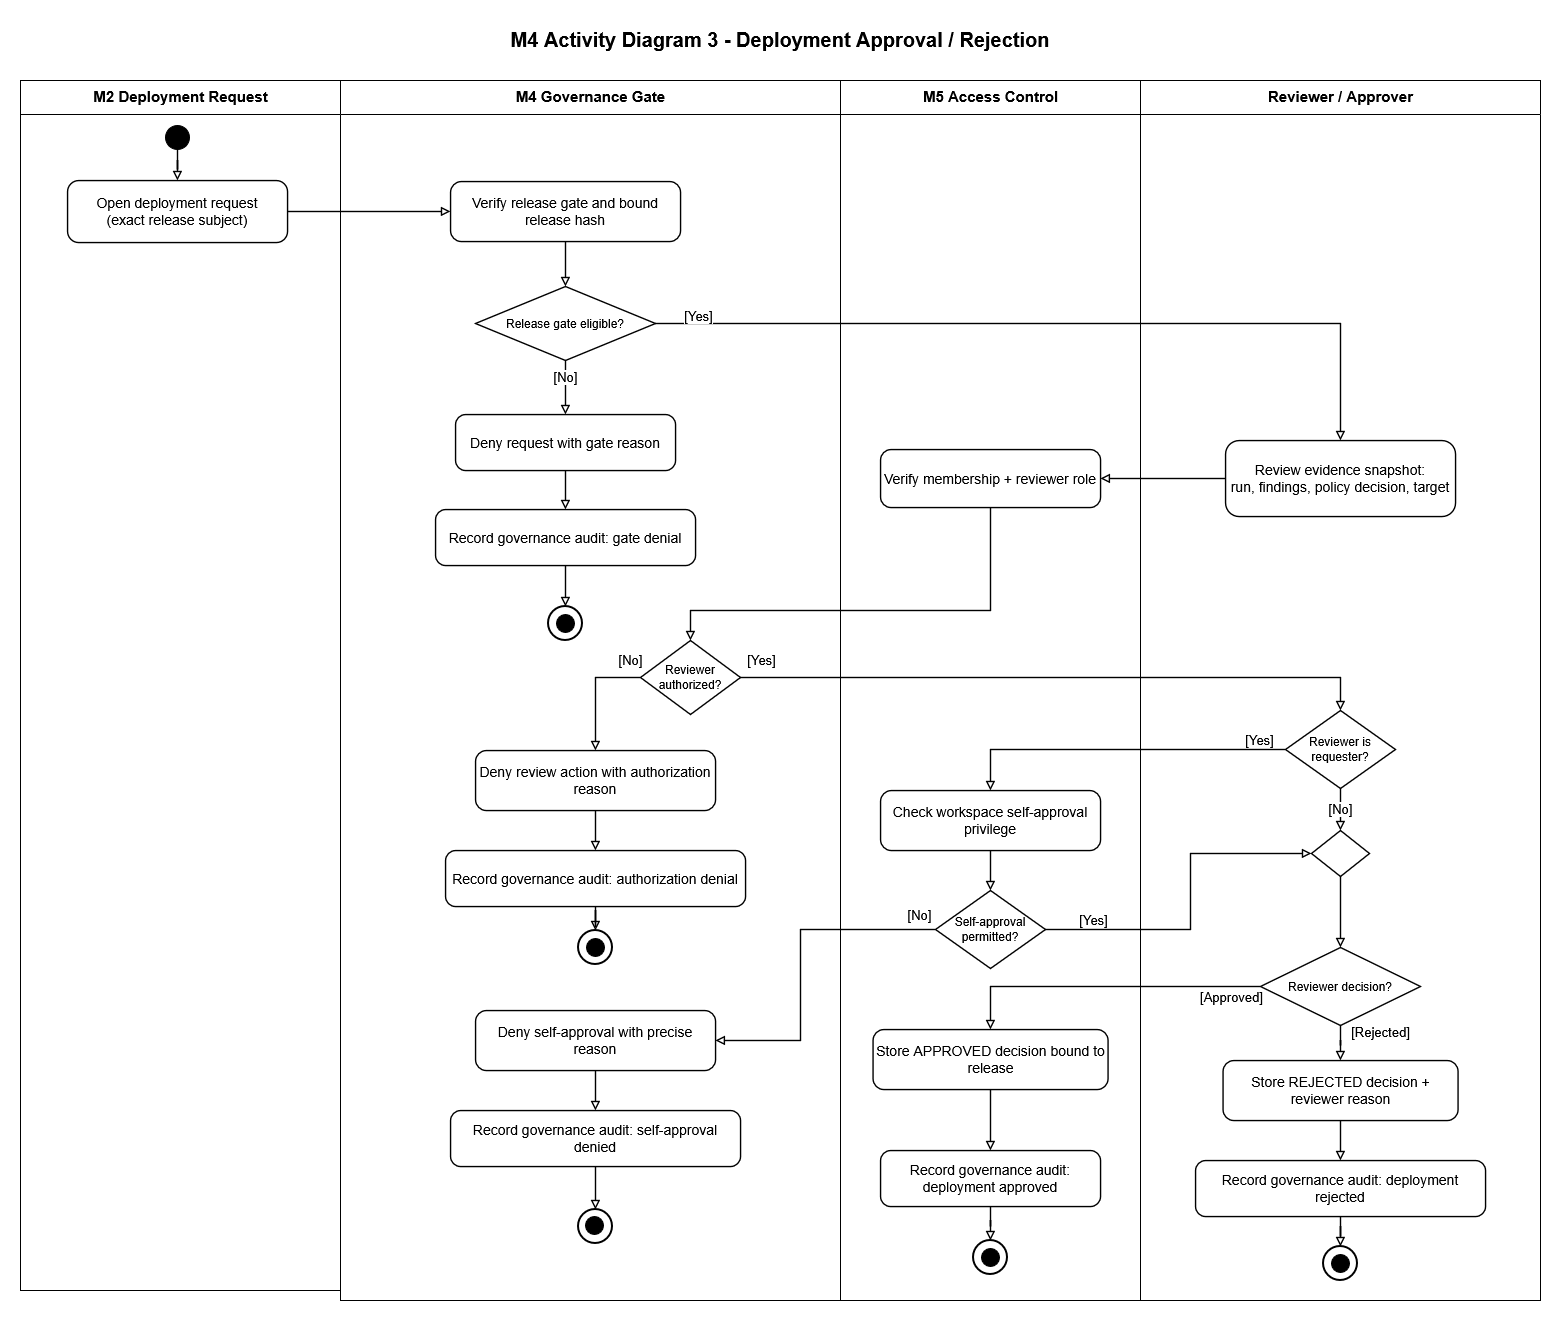

The diagram above was exported from draw.io. Its source (the exported page's mxGraphModel, read from the mxfile embedded in the PNG):
<mxGraphModel dx="2060" dy="1160" grid="1" gridSize="10" guides="1" tooltips="1" connect="1" arrows="1" fold="1" page="1" pageScale="1" pageWidth="1600" pageHeight="1320" math="0" shadow="0">
  <root>
    <mxCell id="0" />
    <mxCell id="1" parent="0" />
    <mxCell id="p3-l2" parent="1" style="shape=swimlane;horizontal=1;startSize=34;rounded=0;html=1;fillColor=#ffffff;swimlaneFillColor=#ffffff;strokeColor=#000000;fontColor=#000000;fontSize=15;fontStyle=1;align=center;verticalAlign=top;" value="M4 Governance Gate" vertex="1">
      <mxGeometry height="1220" width="500" x="360" y="80" as="geometry" />
    </mxCell>
    <mxCell id="p3-gate" parent="p3-l2" style="rounded=1;arcSize=18;whiteSpace=wrap;html=1;fillColor=#ffffff;strokeColor=#000000;strokeWidth=1.4;fontColor=#000000;fontSize=14;align=center;verticalAlign=middle;" value="Verify release gate and bound release hash" vertex="1">
      <mxGeometry height="60" width="230" x="110" y="101" as="geometry" />
    </mxCell>
    <mxCell id="p3-e3" edge="1" parent="p3-l2" source="p3-gate" style="edgeStyle=orthogonalEdgeStyle;rounded=0;orthogonalLoop=1;jettySize=auto;html=1;endArrow=block;endFill=0;strokeWidth=1.4;fontSize=13;labelBackgroundColor=#ffffff;" target="p3-eligible" value="">
      <mxGeometry relative="1" as="geometry" />
    </mxCell>
    <mxCell id="p3-eligible" parent="p3-l2" style="rhombus;whiteSpace=wrap;html=1;fillColor=#ffffff;strokeColor=#000000;strokeWidth=1.4;fontColor=#000000;fontSize=12;align=center;verticalAlign=middle;" value="Release gate eligible?" vertex="1">
      <mxGeometry height="74" width="180" x="135" y="206" as="geometry" />
    </mxCell>
    <mxCell id="p3-gate-deny" parent="p3-l2" style="rounded=1;arcSize=18;whiteSpace=wrap;html=1;fillColor=#ffffff;strokeColor=#000000;strokeWidth=1.4;fontColor=#000000;fontSize=14;align=center;verticalAlign=middle;" value="Deny request with gate reason" vertex="1">
      <mxGeometry height="56" width="220" x="115" y="334" as="geometry" />
    </mxCell>
    <mxCell id="p3-e5" edge="1" parent="p3-l2" source="p3-eligible" style="edgeStyle=orthogonalEdgeStyle;rounded=0;orthogonalLoop=1;jettySize=auto;html=1;endArrow=block;endFill=0;strokeWidth=1.4;fontSize=13;labelBackgroundColor=#ffffff;" target="p3-gate-deny" value="[No]">
      <mxGeometry relative="1" x="-0.3725" as="geometry">
        <mxPoint as="offset" />
      </mxGeometry>
    </mxCell>
    <mxCell id="p3-audit-gate" parent="p3-l2" style="rounded=1;arcSize=18;whiteSpace=wrap;html=1;fillColor=#ffffff;strokeColor=#000000;strokeWidth=1.4;fontColor=#000000;fontSize=14;align=center;verticalAlign=middle;" value="Record governance audit: gate denial" vertex="1">
      <mxGeometry height="56" width="260" x="95" y="429" as="geometry" />
    </mxCell>
    <mxCell id="p3-e6" edge="1" parent="p3-l2" source="p3-gate-deny" style="edgeStyle=orthogonalEdgeStyle;rounded=0;orthogonalLoop=1;jettySize=auto;html=1;endArrow=block;endFill=0;strokeWidth=1.4;fontSize=13;labelBackgroundColor=#ffffff;" target="p3-audit-gate" value="">
      <mxGeometry relative="1" as="geometry" />
    </mxCell>
    <mxCell id="p3-authorized" parent="p3-l2" style="rhombus;whiteSpace=wrap;html=1;fillColor=#ffffff;strokeColor=#000000;strokeWidth=1.4;fontColor=#000000;fontSize=12;align=center;verticalAlign=middle;" value="Reviewer authorized?" vertex="1">
      <mxGeometry height="74" width="100" x="300" y="560" as="geometry" />
    </mxCell>
    <mxCell id="p3-auth-deny" parent="p3-l2" style="rounded=1;arcSize=18;whiteSpace=wrap;html=1;fillColor=#ffffff;strokeColor=#000000;strokeWidth=1.4;fontColor=#000000;fontSize=14;align=center;verticalAlign=middle;" value="Deny review action with authorization reason" vertex="1">
      <mxGeometry height="60" width="240" x="135" y="670" as="geometry" />
    </mxCell>
    <mxCell id="p3-e10" edge="1" parent="p3-l2" source="p3-authorized" style="edgeStyle=orthogonalEdgeStyle;rounded=0;orthogonalLoop=1;jettySize=auto;html=1;endArrow=block;endFill=0;strokeWidth=1.4;fontSize=13;labelBackgroundColor=#ffffff;exitX=0;exitY=0.5;exitDx=0;exitDy=0;" target="p3-auth-deny" value="[No]">
      <mxGeometry relative="1" x="-0.8305" y="-17" as="geometry">
        <mxPoint as="offset" />
      </mxGeometry>
    </mxCell>
    <mxCell id="p3-audit-auth" parent="p3-l2" style="rounded=1;arcSize=18;whiteSpace=wrap;html=1;fillColor=#ffffff;strokeColor=#000000;strokeWidth=1.4;fontColor=#000000;fontSize=14;align=center;verticalAlign=middle;" value="Record governance audit: authorization denial" vertex="1">
      <mxGeometry height="56" width="300" x="105" y="770" as="geometry" />
    </mxCell>
    <mxCell id="p3-e11" edge="1" parent="p3-l2" source="p3-auth-deny" style="edgeStyle=orthogonalEdgeStyle;rounded=0;orthogonalLoop=1;jettySize=auto;html=1;endArrow=block;endFill=0;strokeWidth=1.4;fontSize=13;labelBackgroundColor=#ffffff;" target="p3-audit-auth" value="">
      <mxGeometry relative="1" as="geometry" />
    </mxCell>
    <mxCell id="p3-final-auth-i" parent="p3-l2" style="ellipse;html=1;aspect=fixed;fillColor=#000000;strokeColor=#000000;" value="" vertex="1">
      <mxGeometry height="18" width="18" x="246" y="858" as="geometry" />
    </mxCell>
    <mxCell id="p3-final-auth-o" parent="p3-l2" style="ellipse;html=1;aspect=fixed;fillColor=#ffffff;strokeColor=#000000;strokeWidth=2;" value="" vertex="1">
      <mxGeometry height="34" width="34" x="238" y="850" as="geometry" />
    </mxCell>
    <mxCell id="p3-e12" edge="1" parent="p3-l2" source="p3-audit-auth" style="edgeStyle=orthogonalEdgeStyle;rounded=0;orthogonalLoop=1;jettySize=auto;html=1;endArrow=block;endFill=0;strokeWidth=1.4;fontSize=13;labelBackgroundColor=#ffffff;" target="p3-final-auth-o" value="">
      <mxGeometry relative="1" as="geometry" />
    </mxCell>
    <mxCell id="p3-final-self-i" parent="p3-l2" style="ellipse;html=1;aspect=fixed;fillColor=#000000;strokeColor=#000000;" value="" vertex="1">
      <mxGeometry height="18" width="18" x="246" y="1137" as="geometry" />
    </mxCell>
    <mxCell id="p3-final-self-o" parent="p3-l2" style="ellipse;html=1;aspect=fixed;fillColor=#ffffff;strokeColor=#000000;strokeWidth=2;" value="" vertex="1">
      <mxGeometry height="34" width="34" x="238" y="1129" as="geometry" />
    </mxCell>
    <mxCell id="p3-audit-self" parent="p3-l2" style="rounded=1;arcSize=18;whiteSpace=wrap;html=1;fillColor=#ffffff;strokeColor=#000000;strokeWidth=1.4;fontColor=#000000;fontSize=14;align=center;verticalAlign=middle;" value="Record governance audit: self-approval denied" vertex="1">
      <mxGeometry height="56" width="290" x="110" y="1030" as="geometry" />
    </mxCell>
    <mxCell id="p3-e20" edge="1" parent="p3-l2" source="p3-audit-self" style="edgeStyle=orthogonalEdgeStyle;rounded=0;orthogonalLoop=1;jettySize=auto;html=1;endArrow=block;endFill=0;strokeWidth=1.4;fontSize=13;labelBackgroundColor=#ffffff;" target="p3-final-self-o" value="">
      <mxGeometry relative="1" as="geometry" />
    </mxCell>
    <mxCell id="p3-selfdeny" parent="p3-l2" style="rounded=1;arcSize=18;whiteSpace=wrap;html=1;fillColor=#ffffff;strokeColor=#000000;strokeWidth=1.4;fontColor=#000000;fontSize=14;align=center;verticalAlign=middle;" value="Deny self-approval with precise reason" vertex="1">
      <mxGeometry height="60" width="240" x="135" y="930" as="geometry" />
    </mxCell>
    <mxCell id="p3-e19" edge="1" parent="p3-l2" source="p3-selfdeny" style="edgeStyle=orthogonalEdgeStyle;rounded=0;orthogonalLoop=1;jettySize=auto;html=1;endArrow=block;endFill=0;strokeWidth=1.4;fontSize=13;labelBackgroundColor=#ffffff;" target="p3-audit-self" value="">
      <mxGeometry relative="1" as="geometry" />
    </mxCell>
    <mxCell id="dZwbdI8DYgI4wJXWmtfL-1" parent="p3-l2" style="ellipse;html=1;aspect=fixed;fillColor=#000000;strokeColor=#000000;" value="" vertex="1">
      <mxGeometry height="18" width="18" x="245" y="1136" as="geometry" />
    </mxCell>
    <mxCell id="dZwbdI8DYgI4wJXWmtfL-2" parent="p3-l2" style="ellipse;html=1;aspect=fixed;fillColor=#000000;strokeColor=#000000;" value="" vertex="1">
      <mxGeometry height="18" width="18" x="246" y="858" as="geometry" />
    </mxCell>
    <mxCell id="p3-title" parent="1" style="text;html=1;strokeColor=none;fillColor=none;align=center;verticalAlign=middle;whiteSpace=wrap;rounded=0;fontSize=20;fontStyle=1;fontColor=#000000;" value="M4 Activity Diagram 3 - Deployment Approval / Rejection" vertex="1">
      <mxGeometry height="38" width="1520" x="40" y="20" as="geometry" />
    </mxCell>
    <mxCell id="p3-l1" parent="1" style="shape=swimlane;horizontal=1;startSize=34;rounded=0;html=1;fillColor=#ffffff;swimlaneFillColor=#ffffff;strokeColor=#000000;fontColor=#000000;fontSize=15;fontStyle=1;align=center;verticalAlign=top;" value="M2 Deployment Request" vertex="1">
      <mxGeometry height="1210" width="320" x="40" y="80" as="geometry" />
    </mxCell>
    <mxCell id="p3-request" parent="p3-l1" style="rounded=1;arcSize=18;whiteSpace=wrap;html=1;fillColor=#ffffff;strokeColor=#000000;strokeWidth=1.4;fontColor=#000000;fontSize=14;align=center;verticalAlign=middle;" value="Open deployment request&#10;(exact release subject)" vertex="1">
      <mxGeometry height="62" width="220" x="47" y="100" as="geometry" />
    </mxCell>
    <mxCell id="p3-l3" parent="1" style="shape=swimlane;horizontal=1;startSize=34;rounded=0;html=1;fillColor=#ffffff;swimlaneFillColor=#ffffff;strokeColor=#000000;fontColor=#000000;fontSize=15;fontStyle=1;align=center;verticalAlign=top;" value="M5 Access Control" vertex="1">
      <mxGeometry height="1220" width="300" x="860" y="80" as="geometry" />
    </mxCell>
    <mxCell id="p3-auth" parent="p3-l3" style="rounded=1;arcSize=18;whiteSpace=wrap;html=1;fillColor=#ffffff;strokeColor=#000000;strokeWidth=1.4;fontColor=#000000;fontSize=14;align=center;verticalAlign=middle;" value="Verify membership + reviewer role" vertex="1">
      <mxGeometry height="58" width="220" x="40" y="369" as="geometry" />
    </mxCell>
    <mxCell id="p3-selfcheck" parent="p3-l3" style="rounded=1;arcSize=18;whiteSpace=wrap;html=1;fillColor=#ffffff;strokeColor=#000000;strokeWidth=1.4;fontColor=#000000;fontSize=14;align=center;verticalAlign=middle;" value="Check workspace self-approval privilege" vertex="1">
      <mxGeometry height="60" width="220" x="40" y="710" as="geometry" />
    </mxCell>
    <mxCell id="p3-selfok" parent="p3-l3" style="rhombus;whiteSpace=wrap;html=1;fillColor=#ffffff;strokeColor=#000000;strokeWidth=1.4;fontColor=#000000;fontSize=12;align=center;verticalAlign=middle;" value="Self-approval permitted?" vertex="1">
      <mxGeometry height="78" width="110" x="95" y="810" as="geometry" />
    </mxCell>
    <mxCell id="p3-e16" edge="1" parent="p3-l3" source="p3-selfcheck" style="edgeStyle=orthogonalEdgeStyle;rounded=0;orthogonalLoop=1;jettySize=auto;html=1;endArrow=block;endFill=0;strokeWidth=1.4;fontSize=13;labelBackgroundColor=#ffffff;" target="p3-selfok" value="">
      <mxGeometry relative="1" as="geometry" />
    </mxCell>
    <mxCell id="p3-approved" parent="p3-l3" style="rounded=1;arcSize=18;whiteSpace=wrap;html=1;fillColor=#ffffff;strokeColor=#000000;strokeWidth=1.4;fontColor=#000000;fontSize=14;align=center;verticalAlign=middle;" value="Store APPROVED decision bound to release" vertex="1">
      <mxGeometry height="60" width="235" x="32.5" y="949" as="geometry" />
    </mxCell>
    <mxCell id="p3-audit-approved" parent="p3-l3" style="rounded=1;arcSize=18;whiteSpace=wrap;html=1;fillColor=#ffffff;strokeColor=#000000;strokeWidth=1.4;fontColor=#000000;fontSize=14;align=center;verticalAlign=middle;" value="Record governance audit: deployment approved" vertex="1">
      <mxGeometry height="56" width="220" x="40" y="1070" as="geometry" />
    </mxCell>
    <mxCell id="p3-e24" edge="1" parent="p3-l3" source="p3-approved" style="edgeStyle=orthogonalEdgeStyle;rounded=0;orthogonalLoop=1;jettySize=auto;html=1;endArrow=block;endFill=0;strokeWidth=1.4;fontSize=13;labelBackgroundColor=#ffffff;" target="p3-audit-approved" value="">
      <mxGeometry relative="1" as="geometry" />
    </mxCell>
    <mxCell id="p3-l4" parent="1" style="shape=swimlane;horizontal=1;startSize=34;rounded=0;html=1;fillColor=#ffffff;swimlaneFillColor=#ffffff;strokeColor=#000000;fontColor=#000000;fontSize=15;fontStyle=1;align=center;verticalAlign=top;" value="Reviewer / Approver" vertex="1">
      <mxGeometry height="1220" width="400" x="1160" y="80" as="geometry" />
    </mxCell>
    <mxCell id="p3-review" parent="p3-l4" style="rounded=1;arcSize=18;whiteSpace=wrap;html=1;fillColor=#ffffff;strokeColor=#000000;strokeWidth=1.4;fontColor=#000000;fontSize=14;align=center;verticalAlign=middle;" value="Review evidence snapshot:&#10;run, findings, policy decision, target" vertex="1">
      <mxGeometry height="76" width="230" x="85" y="360" as="geometry" />
    </mxCell>
    <mxCell id="p3-isreq" parent="p3-l4" style="rhombus;whiteSpace=wrap;html=1;fillColor=#ffffff;strokeColor=#000000;strokeWidth=1.4;fontColor=#000000;fontSize=12;align=center;verticalAlign=middle;" value="Reviewer is requester?" vertex="1">
      <mxGeometry height="78" width="110" x="145" y="630" as="geometry" />
    </mxCell>
    <mxCell id="p3-e15" edge="1" parent="p3-l4" source="p3-isreq" style="edgeStyle=orthogonalEdgeStyle;rounded=0;orthogonalLoop=1;jettySize=auto;html=1;endArrow=block;endFill=0;strokeWidth=1.4;fontSize=13;labelBackgroundColor=#ffffff;" target="p3-merge-review" value="[No]">
      <mxGeometry relative="1" as="geometry" />
    </mxCell>
    <mxCell id="p3-merge-review" parent="p3-l4" style="rhombus;whiteSpace=wrap;html=1;fillColor=#ffffff;strokeColor=#000000;strokeWidth=1.4;fontColor=#000000;fontSize=12;align=center;verticalAlign=middle;" value="" vertex="1">
      <mxGeometry height="46" width="58" x="171" y="750" as="geometry" />
    </mxCell>
    <mxCell id="p3-choice" parent="p3-l4" style="rhombus;whiteSpace=wrap;html=1;fillColor=#ffffff;strokeColor=#000000;strokeWidth=1.4;fontColor=#000000;fontSize=12;align=center;verticalAlign=middle;" value="Reviewer decision?" vertex="1">
      <mxGeometry height="78" width="160" x="120" y="867" as="geometry" />
    </mxCell>
    <mxCell id="p3-e21" edge="1" parent="p3-l4" source="p3-merge-review" style="edgeStyle=orthogonalEdgeStyle;rounded=0;orthogonalLoop=1;jettySize=auto;html=1;endArrow=block;endFill=0;strokeWidth=1.4;fontSize=13;labelBackgroundColor=#ffffff;" target="p3-choice" value="">
      <mxGeometry relative="1" as="geometry" />
    </mxCell>
    <mxCell id="p3-rejected" parent="p3-l4" style="rounded=1;arcSize=18;whiteSpace=wrap;html=1;fillColor=#ffffff;strokeColor=#000000;strokeWidth=1.4;fontColor=#000000;fontSize=14;align=center;verticalAlign=middle;" value="Store REJECTED decision + reviewer reason" vertex="1">
      <mxGeometry height="60" width="235" x="82.5" y="980" as="geometry" />
    </mxCell>
    <mxCell id="p3-e23" edge="1" parent="p3-l4" source="p3-choice" style="edgeStyle=orthogonalEdgeStyle;rounded=0;orthogonalLoop=1;jettySize=auto;html=1;endArrow=block;endFill=0;strokeWidth=1.4;fontSize=13;labelBackgroundColor=#ffffff;" target="p3-rejected" value="[Rejected]">
      <mxGeometry relative="1" x="-0.6667" y="40" as="geometry">
        <mxPoint as="offset" />
      </mxGeometry>
    </mxCell>
    <mxCell id="p3-audit-rejected" parent="p3-l4" style="rounded=1;arcSize=18;whiteSpace=wrap;html=1;fillColor=#ffffff;strokeColor=#000000;strokeWidth=1.4;fontColor=#000000;fontSize=14;align=center;verticalAlign=middle;" value="Record governance audit: deployment rejected" vertex="1">
      <mxGeometry height="56" width="290" x="55" y="1080" as="geometry" />
    </mxCell>
    <mxCell id="p3-e25" edge="1" parent="p3-l4" source="p3-rejected" style="edgeStyle=orthogonalEdgeStyle;rounded=0;orthogonalLoop=1;jettySize=auto;html=1;endArrow=block;endFill=0;strokeWidth=1.4;fontSize=13;labelBackgroundColor=#ffffff;" target="p3-audit-rejected" value="">
      <mxGeometry relative="1" as="geometry" />
    </mxCell>
    <mxCell id="p3-start" parent="1" style="ellipse;html=1;aspect=fixed;fillColor=#000000;strokeColor=#000000;" value="" vertex="1">
      <mxGeometry height="24" width="24" x="185" y="125" as="geometry" />
    </mxCell>
    <mxCell id="p3-final-gate-o" parent="1" style="ellipse;html=1;aspect=fixed;fillColor=#ffffff;strokeColor=#000000;strokeWidth=2;" value="" vertex="1">
      <mxGeometry height="34" width="34" x="568" y="606" as="geometry" />
    </mxCell>
    <mxCell id="p3-final-gate-i" parent="1" style="ellipse;html=1;aspect=fixed;fillColor=#000000;strokeColor=#000000;" value="" vertex="1">
      <mxGeometry height="18" width="18" x="576" y="614" as="geometry" />
    </mxCell>
    <mxCell id="p3-final-app-o" parent="1" style="ellipse;html=1;aspect=fixed;fillColor=#ffffff;strokeColor=#000000;strokeWidth=2;" value="" vertex="1">
      <mxGeometry height="34" width="34" x="993" y="1240" as="geometry" />
    </mxCell>
    <mxCell id="p3-final-app-i" parent="1" style="ellipse;html=1;aspect=fixed;fillColor=#000000;strokeColor=#000000;" value="" vertex="1">
      <mxGeometry height="18" width="18" x="1001" y="1248" as="geometry" />
    </mxCell>
    <mxCell id="p3-final-rej-o" parent="1" style="ellipse;html=1;aspect=fixed;fillColor=#ffffff;strokeColor=#000000;strokeWidth=2;" value="" vertex="1">
      <mxGeometry height="34" width="34" x="1343" y="1246" as="geometry" />
    </mxCell>
    <mxCell id="p3-final-rej-i" parent="1" style="ellipse;html=1;aspect=fixed;fillColor=#000000;strokeColor=#000000;" value="" vertex="1">
      <mxGeometry height="18" width="18" x="1351" y="1254" as="geometry" />
    </mxCell>
    <mxCell id="p3-e1" edge="1" parent="1" source="p3-start" style="edgeStyle=orthogonalEdgeStyle;rounded=0;orthogonalLoop=1;jettySize=auto;html=1;endArrow=block;endFill=0;strokeWidth=1.4;fontSize=13;labelBackgroundColor=#ffffff;" target="p3-request" value="">
      <mxGeometry relative="1" as="geometry" />
    </mxCell>
    <mxCell id="p3-e2" edge="1" parent="1" source="p3-request" style="edgeStyle=orthogonalEdgeStyle;rounded=0;orthogonalLoop=1;jettySize=auto;html=1;endArrow=block;endFill=0;strokeWidth=1.4;fontSize=13;labelBackgroundColor=#ffffff;" target="p3-gate" value="">
      <mxGeometry relative="1" as="geometry" />
    </mxCell>
    <mxCell id="p3-e4" edge="1" parent="1" source="p3-eligible" style="edgeStyle=orthogonalEdgeStyle;rounded=0;orthogonalLoop=1;jettySize=auto;html=1;endArrow=block;endFill=0;strokeWidth=1.4;fontSize=13;labelBackgroundColor=#ffffff;" target="p3-review" value="[Yes]">
      <mxGeometry relative="1" x="-0.8923" y="7" as="geometry">
        <mxPoint as="offset" />
      </mxGeometry>
    </mxCell>
    <mxCell id="p3-e7" edge="1" parent="1" source="p3-audit-gate" style="edgeStyle=orthogonalEdgeStyle;rounded=0;orthogonalLoop=1;jettySize=auto;html=1;endArrow=block;endFill=0;strokeWidth=1.4;fontSize=13;labelBackgroundColor=#ffffff;" target="p3-final-gate-o" value="">
      <mxGeometry relative="1" as="geometry" />
    </mxCell>
    <mxCell id="p3-e8" edge="1" parent="1" source="p3-review" style="edgeStyle=orthogonalEdgeStyle;rounded=0;orthogonalLoop=1;jettySize=auto;html=1;endArrow=block;endFill=0;strokeWidth=1.4;fontSize=13;labelBackgroundColor=#ffffff;" target="p3-auth" value="">
      <mxGeometry relative="1" as="geometry" />
    </mxCell>
    <mxCell id="p3-e9" edge="1" parent="1" source="p3-auth" style="edgeStyle=orthogonalEdgeStyle;rounded=0;orthogonalLoop=1;jettySize=auto;html=1;endArrow=block;endFill=0;strokeWidth=1.4;fontSize=13;labelBackgroundColor=#ffffff;" target="p3-authorized" value="">
      <mxGeometry relative="1" as="geometry">
        <Array as="points">
          <mxPoint x="1010" y="610" />
          <mxPoint x="710" y="610" />
        </Array>
      </mxGeometry>
    </mxCell>
    <mxCell id="p3-e13" edge="1" parent="1" source="p3-authorized" style="edgeStyle=orthogonalEdgeStyle;rounded=0;orthogonalLoop=1;jettySize=auto;html=1;endArrow=block;endFill=0;strokeWidth=1.4;fontSize=13;labelBackgroundColor=#ffffff;entryX=0.5;entryY=0;entryDx=0;entryDy=0;" target="p3-isreq" value="[Yes]">
      <mxGeometry relative="1" x="-0.9324" y="17" as="geometry">
        <mxPoint as="offset" />
        <mxPoint x="1210" y="720" as="targetPoint" />
      </mxGeometry>
    </mxCell>
    <mxCell id="p3-e14" edge="1" parent="1" source="p3-isreq" style="edgeStyle=orthogonalEdgeStyle;rounded=0;orthogonalLoop=1;jettySize=auto;html=1;endArrow=block;endFill=0;strokeWidth=1.4;fontSize=13;labelBackgroundColor=#ffffff;" target="p3-selfcheck" value="[Yes]">
      <mxGeometry relative="1" x="-0.8467" y="-9" as="geometry">
        <mxPoint as="offset" />
      </mxGeometry>
    </mxCell>
    <mxCell id="p3-e17" edge="1" parent="1" source="p3-selfok" style="edgeStyle=orthogonalEdgeStyle;rounded=0;orthogonalLoop=1;jettySize=auto;html=1;endArrow=block;endFill=0;strokeWidth=1.4;fontSize=13;labelBackgroundColor=#ffffff;" target="p3-merge-review" value="[Yes]">
      <mxGeometry relative="1" x="-0.7193" y="9" as="geometry">
        <mxPoint as="offset" />
        <Array as="points">
          <mxPoint x="1210" y="929" />
          <mxPoint x="1210" y="853" />
        </Array>
      </mxGeometry>
    </mxCell>
    <mxCell id="p3-e18" edge="1" parent="1" source="p3-selfok" style="edgeStyle=orthogonalEdgeStyle;rounded=0;orthogonalLoop=1;jettySize=auto;html=1;endArrow=block;endFill=0;strokeWidth=1.4;fontSize=13;labelBackgroundColor=#ffffff;" target="p3-selfdeny" value="[No]">
      <mxGeometry relative="1" x="-0.902" y="-14" as="geometry">
        <mxPoint as="offset" />
        <Array as="points">
          <mxPoint x="820" y="929" />
          <mxPoint x="820" y="1040" />
        </Array>
      </mxGeometry>
    </mxCell>
    <mxCell id="p3-e22" edge="1" parent="1" source="p3-choice" style="edgeStyle=orthogonalEdgeStyle;rounded=0;orthogonalLoop=1;jettySize=auto;html=1;endArrow=block;endFill=0;strokeWidth=1.4;fontSize=13;labelBackgroundColor=#ffffff;" target="p3-approved" value="[Approved]">
      <mxGeometry relative="1" x="-0.8145" y="11" as="geometry">
        <mxPoint as="offset" />
      </mxGeometry>
    </mxCell>
    <mxCell id="p3-e26" edge="1" parent="1" source="p3-audit-approved" style="edgeStyle=orthogonalEdgeStyle;rounded=0;orthogonalLoop=1;jettySize=auto;html=1;endArrow=block;endFill=0;strokeWidth=1.4;fontSize=13;labelBackgroundColor=#ffffff;" target="p3-final-app-o" value="">
      <mxGeometry relative="1" as="geometry" />
    </mxCell>
    <mxCell id="p3-e27" edge="1" parent="1" source="p3-audit-rejected" style="edgeStyle=orthogonalEdgeStyle;rounded=0;orthogonalLoop=1;jettySize=auto;html=1;endArrow=block;endFill=0;strokeWidth=1.4;fontSize=13;labelBackgroundColor=#ffffff;" target="p3-final-rej-o" value="">
      <mxGeometry relative="1" as="geometry" />
    </mxCell>
  </root>
</mxGraphModel>